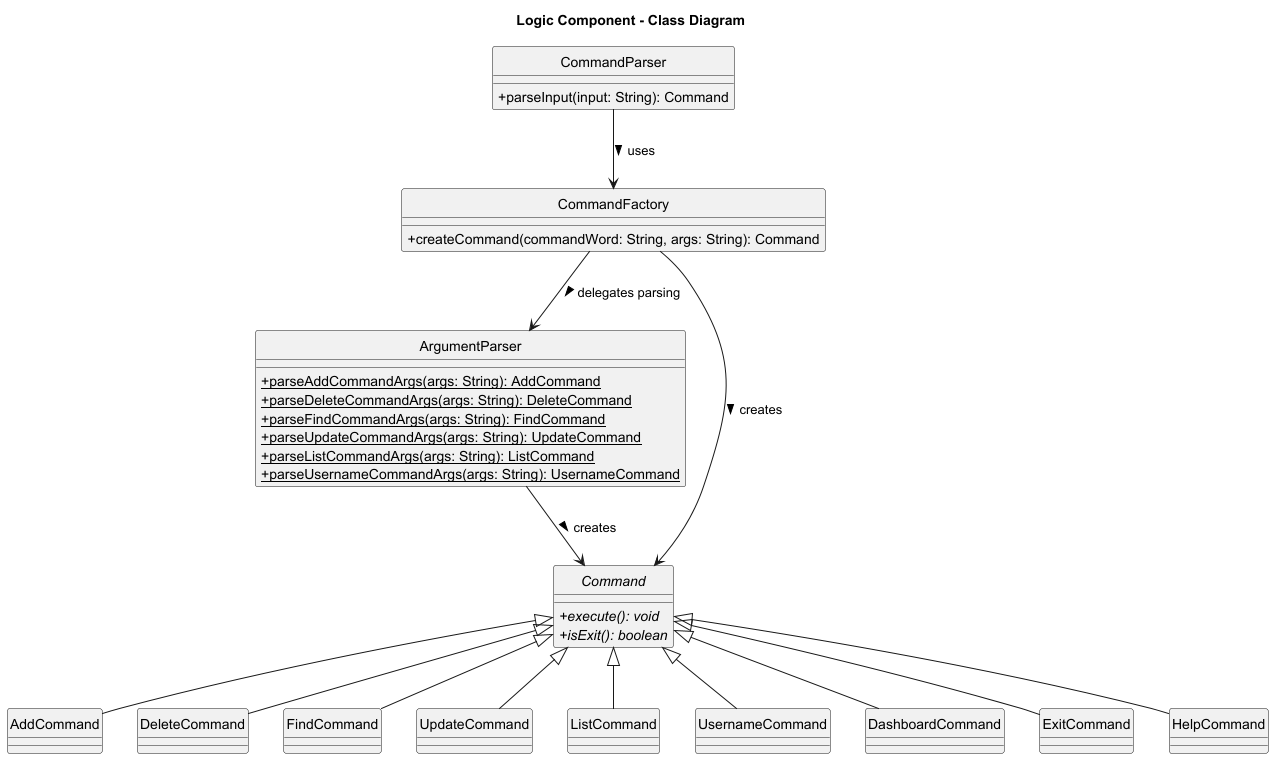

The diagram above was rendered by PlantUML. Its source (embedded in the PNG):
@startuml
hide circle
skinparam classAttributeIconSize 0
title Logic Component - Class Diagram

class CommandParser {
    + parseInput(input: String): Command
}

class CommandFactory {
    + createCommand(commandWord: String, args: String): Command
}

class ArgumentParser {
    + {static} parseAddCommandArgs(args: String): AddCommand
    + {static} parseDeleteCommandArgs(args: String): DeleteCommand
    + {static} parseFindCommandArgs(args: String): FindCommand
    + {static} parseUpdateCommandArgs(args: String): UpdateCommand
    + {static} parseListCommandArgs(args: String): ListCommand
    + {static} parseUsernameCommandArgs(args: String): UsernameCommand
}

abstract class Command {
    + {abstract} execute(): void
    + {abstract} isExit(): boolean
}

class AddCommand
class DeleteCommand
class FindCommand
class UpdateCommand
class ListCommand
class UsernameCommand
class DashboardCommand
class ExitCommand
class HelpCommand

CommandParser --> CommandFactory : uses >
CommandFactory --> ArgumentParser : delegates parsing >
CommandFactory --> Command : creates >
ArgumentParser --> Command : creates >
Command <|-- AddCommand
Command <|-- DeleteCommand
Command <|-- FindCommand
Command <|-- UpdateCommand
Command <|-- ListCommand
Command <|-- UsernameCommand
Command <|-- DashboardCommand
Command <|-- HelpCommand
Command <|-- ExitCommand

@enduml